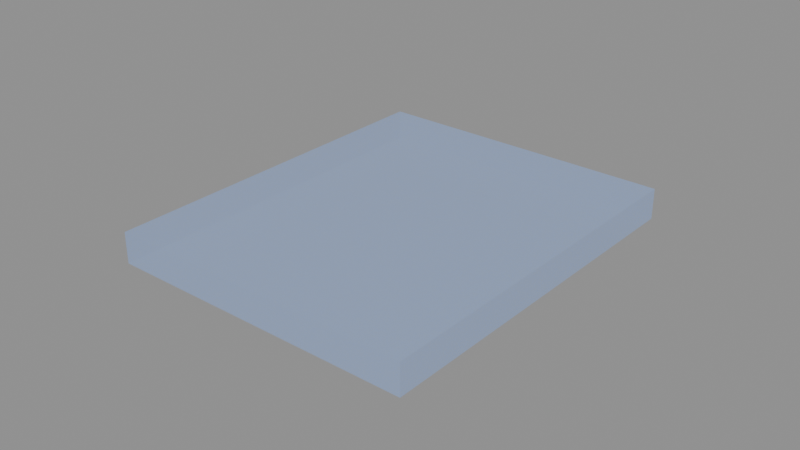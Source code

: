 # Source: ENV_Debris_Glass_A.blend  (saved by Blender 5.2.44; exported with 4.5.12 LTS)
import bpy
from mathutils import Matrix  # noqa: F401  (used for matrix-valued properties, if any)

bpy.ops.wm.read_factory_settings(use_empty=True)
scene = bpy.context.scene
scene.name = 'Scene'

# ---- collections
col_assets = bpy.data.collections.new('Assets'); scene.collection.children.link(col_assets)

# ---- materials (node trees are filled in below, after node groups)
mat_mat_glass_window = bpy.data.materials.new('MAT_Glass_Window')
mat_mat_glass_window.surface_render_method = 'BLENDED'
mat_mat_glass_window.blend_method = 'BLEND'

# ---- material node trees
mat_mat_glass_window.use_nodes = True; mat_mat_glass_window.node_tree.nodes.clear()
_N = mat_mat_glass_window.node_tree.nodes; _L = mat_mat_glass_window.node_tree.links
n0 = _N.new('ShaderNodeBsdfPrincipled'); n0.name = 'Principled BSDF'; n0.location = (-200, 100)
n0.inputs[0].default_value = (0.3467, 0.552, 1.0, 1.0)
n0.inputs[2].default_value = 0.05
n0.inputs[4].default_value = 0.3
n0.inputs[10].default_value = 0.005
n1 = _N.new('ShaderNodeOutputMaterial'); n1.name = 'Material Output'; n1.location = (200, 100)
_L.new(n0.outputs[0], n1.inputs[0])
n1.is_active_output = True

# ---- meshes
me_env_debris_glass_a_shard_mesh = bpy.data.meshes.new('ENV_Debris_Glass_A_Shard_Mesh')
me_env_debris_glass_a_shard_mesh.from_pydata([(-0.05, -0.06, 0.0), (-0.05, -0.06, 0.01), (-0.05, 0.06, 0.0), (-0.05, 0.06, 0.01), (0.05, -0.06, 0.0), (0.05, -0.06, 0.01), (0.05, 0.06, 0.0), (0.05, 0.06, 0.01)], [], [(0, 1, 3, 2), (2, 3, 7, 6), (6, 7, 5, 4), (4, 5, 1, 0), (2, 6, 4, 0), (7, 3, 1, 5)])
me_env_debris_glass_a_shard_mesh.materials.append(mat_mat_glass_window)
me_env_debris_glass_a_shard_mesh.update()

# ---- objects
ob_env_debris_glass_a = bpy.data.objects.new('ENV_Debris_Glass_A', None)
ob_env_debris_glass_a_shard = bpy.data.objects.new('ENV_Debris_Glass_A_Shard', me_env_debris_glass_a_shard_mesh)

# ---- transforms, parenting, visibility, modifiers, constraints
ob_env_debris_glass_a.location = (0.0, 0.0, 0.0)
ob_env_debris_glass_a.empty_display_size = 0.05
ob_env_debris_glass_a_shard.parent = ob_env_debris_glass_a
ob_env_debris_glass_a_shard.location = (0.0, 0.0, 0.0)

# ---- collection membership
col_assets.objects.link(ob_env_debris_glass_a)
col_assets.objects.link(ob_env_debris_glass_a_shard)

# ---- scene / render settings (as saved in the file)
scene.frame_start = 1; scene.frame_end = 250; scene.frame_set(1)
scene.render.engine = 'BLENDER_EEVEE_NEXT'
scene.render.bake_bias = 0.0
scene.render.bake_samples = 0
scene.render.compositor_device = 'GPU'
scene.eevee.use_volume_custom_range = False
scene.eevee.fast_gi_thickness_near = 0.1
scene.eevee.fast_gi_thickness_far = 0.0
scene.eevee.ray_tracing_options.screen_trace_thickness = 0.1
bpy.context.view_layer.update()

# ---- added for rendering (the .blend has no active camera and no usable light): camera, sun + grey world if the file has none
cam_auto = bpy.data.cameras.new('AutoCamera')
cam_auto.lens = 50.0
cam_auto.sensor_width = 36.0
cam_auto.clip_end = 1000.0
ob_auto_camera = bpy.data.objects.new('AutoCamera', cam_auto)
scene.collection.objects.link(ob_auto_camera)
ob_auto_camera.location = (0.185045, -0.222054, 0.153036)
ob_auto_camera.rotation_euler = (1.09748, -7.21219e-08, 0.694738)
scene.camera = ob_auto_camera
light_auto_sun = bpy.data.lights.new('AutoSun', 'SUN')
light_auto_sun.energy = 3.0
light_auto_sun.angle = 0.0523599
ob_auto_sun = bpy.data.objects.new('AutoSun', light_auto_sun)
scene.collection.objects.link(ob_auto_sun)
ob_auto_sun.rotation_euler = (0.872665, 0.174533, 0.523599)
if scene.world is None:
    world_auto = bpy.data.worlds.new('AutoWorld')
    world_auto.color = (0.3, 0.3, 0.3)
    scene.world = world_auto
bpy.context.view_layer.update()
